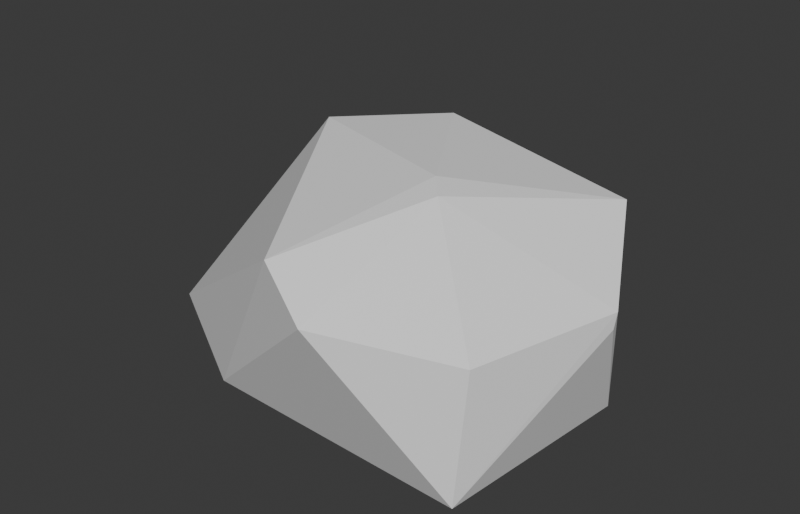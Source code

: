 # Source: Ruin_Rock_Boulder_A.blend  (saved by Blender 5.2.45; exported with 4.5.12 LTS)
import bpy
from mathutils import Matrix  # noqa: F401  (used for matrix-valued properties, if any)

bpy.ops.wm.read_factory_settings(use_empty=True)
scene = bpy.context.scene
scene.name = 'Scene'

# ---- collections
col_collection = bpy.data.collections.new('Collection'); scene.collection.children.link(col_collection)

# ---- materials (node trees are filled in below, after node groups)
mat_m_base = bpy.data.materials.new('M_Base')
mat_m_base.diffuse_color = (0.62, 0.58, 0.52, 1.0)
mat_m_accent = bpy.data.materials.new('M_Accent')
mat_m_accent.diffuse_color = (0.4, 0.55, 0.3, 1.0)
mat_m_emit = bpy.data.materials.new('M_Emit')
mat_m_emit.diffuse_color = (1.0, 0.55, 0.1, 1.0)
mat_m_struct = bpy.data.materials.new('M_Struct')
mat_m_struct.diffuse_color = (0.3, 0.25, 0.22, 1.0)

# ---- material node trees
mat_m_base.use_nodes = True; mat_m_base.node_tree.nodes.clear()
_N = mat_m_base.node_tree.nodes; _L = mat_m_base.node_tree.links
n0 = _N.new('ShaderNodeBsdfPrincipled'); n0.name = 'Principled BSDF'; n0.location = (-200, 100)
n0.inputs[10].default_value = 0.005
n1 = _N.new('ShaderNodeOutputMaterial'); n1.name = 'Material Output'; n1.location = (200, 100)
_L.new(n0.outputs[0], n1.inputs[0])
n1.is_active_output = True
mat_m_accent.use_nodes = True; mat_m_accent.node_tree.nodes.clear()
_N = mat_m_accent.node_tree.nodes; _L = mat_m_accent.node_tree.links
n0 = _N.new('ShaderNodeBsdfPrincipled'); n0.name = 'Principled BSDF'; n0.location = (-200, 100)
n0.inputs[10].default_value = 0.005
n1 = _N.new('ShaderNodeOutputMaterial'); n1.name = 'Material Output'; n1.location = (200, 100)
_L.new(n0.outputs[0], n1.inputs[0])
n1.is_active_output = True
mat_m_emit.use_nodes = True; mat_m_emit.node_tree.nodes.clear()
_N = mat_m_emit.node_tree.nodes; _L = mat_m_emit.node_tree.links
n0 = _N.new('ShaderNodeBsdfPrincipled'); n0.name = 'Principled BSDF'; n0.location = (-200, 100)
n0.inputs[10].default_value = 0.005
n1 = _N.new('ShaderNodeOutputMaterial'); n1.name = 'Material Output'; n1.location = (200, 100)
_L.new(n0.outputs[0], n1.inputs[0])
n1.is_active_output = True
mat_m_struct.use_nodes = True; mat_m_struct.node_tree.nodes.clear()
_N = mat_m_struct.node_tree.nodes; _L = mat_m_struct.node_tree.links
n0 = _N.new('ShaderNodeBsdfPrincipled'); n0.name = 'Principled BSDF'; n0.location = (-200, 100)
n0.inputs[10].default_value = 0.005
n1 = _N.new('ShaderNodeOutputMaterial'); n1.name = 'Material Output'; n1.location = (200, 100)
_L.new(n0.outputs[0], n1.inputs[0])
n1.is_active_output = True

# ---- world
world_world = bpy.data.worlds.new('World'); scene.world = world_world
world_world.use_nodes = True; world_world.node_tree.nodes.clear()
_N = world_world.node_tree.nodes; _L = world_world.node_tree.links
n0 = _N.new('ShaderNodeOutputWorld'); n0.name = 'World Output'; n0.location = (200, 100)
n1 = _N.new('ShaderNodeBackground'); n1.name = 'Background'; n1.location = (-200, 100)
n1.inputs[0].default_value = (0.05088, 0.05088, 0.05088, 1.0)
_L.new(n1.outputs[0], n0.inputs[0])
n0.is_active_output = True
world_world.color = (0.05088, 0.05088, 0.05088)
world_world.sun_shadow_jitter_overblur = 0.0

# ---- meshes
me_ruin_rock_boulder_a = bpy.data.meshes.new('Ruin_Rock_Boulder_A')
me_ruin_rock_boulder_a.from_pydata([(0.2351, 0.5417, 0.2697), (-0.3296, 0.05753, 0.6239), (0.1517, 0.5247, 0.4001), (-0.3529, -0.344, 0.007047), (-0.41, 0.1604, 0.0), (0.403, -0.3058, 0.3335), (-0.4977, 0.218, 0.05843), (0.557, 0.01902, 0.3418), (0.5592, 0.02768, 0.3843), (-0.3665, 0.3563, 0.4158), (-0.6803, 0.005515, 0.1468), (0.4065, -0.3608, 0.0), (0.09311, -0.5005, 0.4036), (-0.04108, -0.4615, 0.5089), (0.1712, -0.1266, 0.6054), (0.4929, 0.1552, 0.0373), (0.445, 0.2374, 0.5506), (0.1262, 0.3574, 0.0), (0.1244, -0.07428, 0.6247), (-0.2295, -0.2751, 0.0), (-0.6014, -0.2334, 0.1293), (-0.07873, 0.446, 0.0), (-0.07369, 0.2513, 0.6401), (0.3973, 0.1465, 0.0)], [], [(17, 21, 0), (21, 2, 0), (2, 16, 0), (16, 15, 0), (15, 17, 0), (15, 23, 17), (23, 11, 19), (23, 19, 4), (23, 4, 21), (23, 21, 17), (4, 6, 21), (6, 9, 21), (9, 2, 21), (9, 22, 2), (22, 16, 2), (8, 15, 16), (22, 18, 16), (18, 14, 16), (14, 8, 16), (8, 7, 15), (7, 11, 15), (11, 23, 15), (3, 10, 4), (10, 6, 4), (19, 3, 4), (10, 9, 6), (10, 1, 9), (1, 22, 9), (1, 18, 22), (14, 5, 8), (5, 11, 8), (11, 7, 8), (1, 13, 18), (13, 14, 18), (13, 12, 14), (12, 5, 14), (5, 12, 11), (12, 3, 11), (3, 19, 11), (13, 20, 3), (20, 10, 3), (12, 13, 3), (20, 1, 10), (20, 13, 1)])
me_ruin_rock_boulder_a.polygons.foreach_set('material_index', [0, 0, 0, 0, 0, 0, 0, 0, 0, 0, 0, 0, 0, 0, 1, 0, 1, 1, 1, 0, 0, 0, 0, 0, 0, 0, 0, 1, 1, 0, 0, 0, 1, 1, 0, 0, 0, 0, 0, 0, 0, 0, 0, 0])
me_ruin_rock_boulder_a.materials.append(mat_m_base)
me_ruin_rock_boulder_a.materials.append(mat_m_accent)
me_ruin_rock_boulder_a.materials.append(mat_m_emit)
me_ruin_rock_boulder_a.materials.append(mat_m_struct)
me_ruin_rock_boulder_a.update()

# ---- objects
ob_ruin_rock_boulder_a = bpy.data.objects.new('Ruin_Rock_Boulder_A', me_ruin_rock_boulder_a)

# ---- transforms, parenting, visibility, modifiers, constraints
ob_ruin_rock_boulder_a.location = (0.0, 0.0, 0.0)

# ---- collection membership
scene.collection.objects.link(ob_ruin_rock_boulder_a)

# ---- scene / render settings (as saved in the file)
scene.frame_start = 1; scene.frame_end = 250; scene.frame_set(1)
scene.render.engine = 'BLENDER_EEVEE_NEXT'
scene.render.resolution_x = 1400
scene.render.resolution_y = 900
scene.render.bake_bias = 0.0
scene.render.bake_samples = 0
scene.render.compositor_device = 'GPU'
scene.eevee.use_volume_custom_range = False
scene.eevee.fast_gi_thickness_near = 0.1
scene.eevee.fast_gi_thickness_far = 0.0
scene.eevee.ray_tracing_options.screen_trace_thickness = 0.1
bpy.context.view_layer.update()

# ---- added for rendering (the .blend has no active camera and no usable light): camera, sun
cam_auto = bpy.data.cameras.new('AutoCamera')
cam_auto.lens = 50.0
cam_auto.sensor_width = 36.0
cam_auto.clip_end = 1000.0
ob_auto_camera = bpy.data.objects.new('AutoCamera', cam_auto)
scene.collection.objects.link(ob_auto_camera)
ob_auto_camera.location = (1.55052, -1.91272, 1.60893)
ob_auto_camera.rotation_euler = (1.09748, -7.21219e-08, 0.694738)
scene.camera = ob_auto_camera
light_auto_sun = bpy.data.lights.new('AutoSun', 'SUN')
light_auto_sun.energy = 3.0
light_auto_sun.angle = 0.0523599
ob_auto_sun = bpy.data.objects.new('AutoSun', light_auto_sun)
scene.collection.objects.link(ob_auto_sun)
ob_auto_sun.rotation_euler = (0.872665, 0.174533, 0.523599)
bpy.context.view_layer.update()
